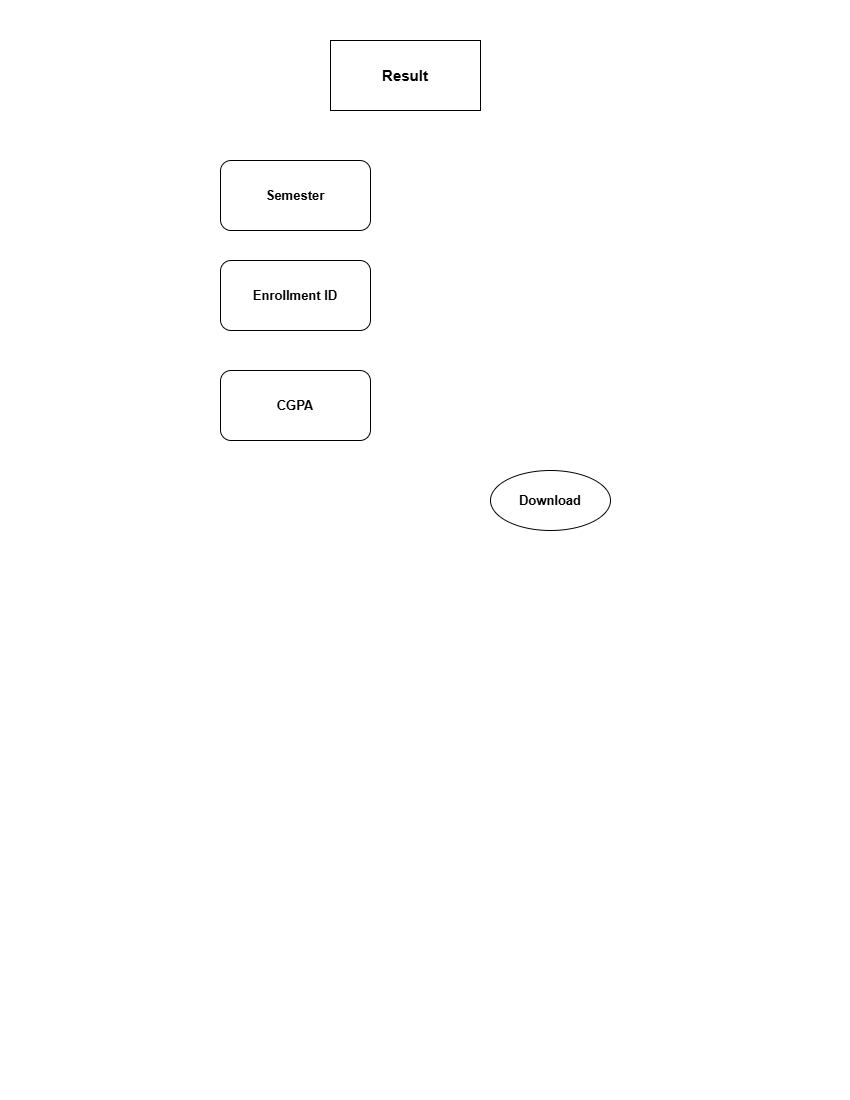

The diagram above was exported from draw.io. Its source (the exported page's mxGraphModel, read from the mxfile embedded in the PNG):
<mxGraphModel dx="1030" dy="608" grid="1" gridSize="10" guides="1" tooltips="1" connect="1" arrows="1" fold="1" page="1" pageScale="1" pageWidth="850" pageHeight="1100" math="0" shadow="0">
  <root>
    <mxCell id="0" />
    <mxCell id="1" parent="0" />
    <mxCell id="b_d_FKOkCf1LQ2-tIbe--1" parent="1" style="rounded=0;whiteSpace=wrap;html=1;fontStyle=1;fontSize=15;" value="Result" vertex="1">
      <mxGeometry height="70" width="150" x="330" y="40" as="geometry" />
    </mxCell>
    <mxCell id="b_d_FKOkCf1LQ2-tIbe--2" parent="1" style="rounded=1;whiteSpace=wrap;html=1;fontStyle=1;fontSize=13;" value="Enrollment ID" vertex="1">
      <mxGeometry height="70" width="150" x="220" y="260" as="geometry" />
    </mxCell>
    <mxCell id="b_d_FKOkCf1LQ2-tIbe--4" parent="1" style="rounded=1;whiteSpace=wrap;html=1;fontStyle=1;fontSize=13;" value="Semester" vertex="1">
      <mxGeometry height="70" width="150" x="220" y="160" as="geometry" />
    </mxCell>
    <mxCell id="b_d_FKOkCf1LQ2-tIbe--5" parent="1" style="rounded=1;whiteSpace=wrap;html=1;fontStyle=1;fontSize=13;" value="CGPA" vertex="1">
      <mxGeometry height="70" width="150" x="220" y="370" as="geometry" />
    </mxCell>
    <mxCell id="b_d_FKOkCf1LQ2-tIbe--7" parent="1" style="ellipse;whiteSpace=wrap;html=1;fontStyle=1;fontSize=13;" value="Download" vertex="1">
      <mxGeometry height="60" width="120" x="490" y="470" as="geometry" />
    </mxCell>
  </root>
</mxGraphModel>